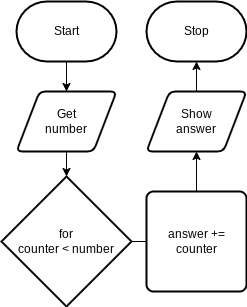

The diagram above was exported from draw.io. Its source (the exported page's mxGraphModel, read from the mxfile embedded in the PNG):
<mxGraphModel dx="911" dy="593" grid="1" gridSize="10" guides="1" tooltips="1" connect="1" arrows="1" fold="1" page="1" pageScale="1" pageWidth="850" pageHeight="1100" math="0" shadow="0">
  <root>
    <mxCell id="0" />
    <mxCell id="1" parent="0" />
    <mxCell id="18" style="edgeStyle=none;html=1;entryX=0.5;entryY=0;entryDx=0;entryDy=0;" parent="1" source="2" target="6" edge="1">
      <mxGeometry relative="1" as="geometry" />
    </mxCell>
    <mxCell id="2" value="Start" style="strokeWidth=2;html=1;shape=mxgraph.flowchart.terminator;whiteSpace=wrap;" parent="1" vertex="1">
      <mxGeometry x="230" y="60" width="100" height="60" as="geometry" />
    </mxCell>
    <mxCell id="3" value="Stop" style="strokeWidth=2;html=1;shape=mxgraph.flowchart.terminator;whiteSpace=wrap;" parent="1" vertex="1">
      <mxGeometry x="360" y="60" width="100" height="60" as="geometry" />
    </mxCell>
    <mxCell id="5" value="" style="edgeStyle=orthogonalEdgeStyle;html=1;rounded=0;endArrow=none;" parent="1" source="2" target="6" edge="1">
      <mxGeometry relative="1" as="geometry">
        <mxPoint x="280" y="120" as="sourcePoint" />
        <mxPoint x="280" y="450" as="targetPoint" />
      </mxGeometry>
    </mxCell>
    <mxCell id="17" style="edgeStyle=none;html=1;" parent="1" source="6" target="7" edge="1">
      <mxGeometry relative="1" as="geometry" />
    </mxCell>
    <mxCell id="6" value="Get&lt;br&gt;number" style="shape=parallelogram;html=1;strokeWidth=2;perimeter=parallelogramPerimeter;whiteSpace=wrap;rounded=1;arcSize=12;size=0.23;" parent="1" vertex="1">
      <mxGeometry x="230" y="150" width="100" height="60" as="geometry" />
    </mxCell>
    <mxCell id="8" value="" style="edgeStyle=orthogonalEdgeStyle;html=1;rounded=0;startArrow=none;endArrow=none;" parent="1" source="6" target="7" edge="1">
      <mxGeometry relative="1" as="geometry">
        <mxPoint x="280" y="210" as="sourcePoint" />
        <mxPoint x="280" y="450" as="targetPoint" />
      </mxGeometry>
    </mxCell>
    <mxCell id="7" value="for&lt;br&gt;counter &amp;lt; number" style="strokeWidth=2;html=1;shape=mxgraph.flowchart.decision;whiteSpace=wrap;" parent="1" vertex="1">
      <mxGeometry x="215" y="235" width="130" height="130" as="geometry" />
    </mxCell>
    <mxCell id="9" value="" style="edgeStyle=orthogonalEdgeStyle;html=1;rounded=0;startArrow=none;endArrow=none;" parent="1" source="7" target="10" edge="1">
      <mxGeometry relative="1" as="geometry">
        <mxPoint x="280" y="340" as="sourcePoint" />
        <mxPoint x="280" y="450" as="targetPoint" />
      </mxGeometry>
    </mxCell>
    <mxCell id="14" style="edgeStyle=none;html=1;" parent="1" source="10" target="12" edge="1">
      <mxGeometry relative="1" as="geometry" />
    </mxCell>
    <mxCell id="10" value="answer += counter" style="rounded=1;whiteSpace=wrap;html=1;absoluteArcSize=1;arcSize=14;strokeWidth=2;" parent="1" vertex="1">
      <mxGeometry x="360" y="250" width="100" height="100" as="geometry" />
    </mxCell>
    <mxCell id="15" style="edgeStyle=none;html=1;" parent="1" source="12" target="3" edge="1">
      <mxGeometry relative="1" as="geometry" />
    </mxCell>
    <mxCell id="12" value="Show&lt;br&gt;answer" style="shape=parallelogram;html=1;strokeWidth=2;perimeter=parallelogramPerimeter;whiteSpace=wrap;rounded=1;arcSize=12;size=0.23;" parent="1" vertex="1">
      <mxGeometry x="360" y="150" width="100" height="60" as="geometry" />
    </mxCell>
  </root>
</mxGraphModel>